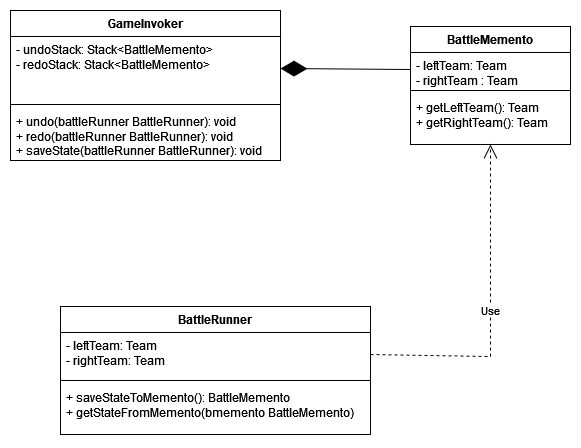

The diagram above was exported from draw.io. Its source (the exported page's mxGraphModel, read from the mxfile embedded in the PNG):
<mxGraphModel dx="1687" dy="920" grid="1" gridSize="10" guides="1" tooltips="1" connect="1" arrows="1" fold="1" page="1" pageScale="1" pageWidth="4681" pageHeight="3300" math="0" shadow="0">
  <root>
    <mxCell id="0" />
    <mxCell id="1" parent="0" />
    <mxCell id="277EdCzgBhZWFl6sxsHz-1" value="BattleMemento" style="swimlane;fontStyle=1;align=center;verticalAlign=top;childLayout=stackLayout;horizontal=1;startSize=26;horizontalStack=0;resizeParent=1;resizeParentMax=0;resizeLast=0;collapsible=1;marginBottom=0;whiteSpace=wrap;html=1;" vertex="1" parent="1">
      <mxGeometry x="590" y="150" width="160" height="118" as="geometry" />
    </mxCell>
    <mxCell id="277EdCzgBhZWFl6sxsHz-2" value="&lt;div&gt;- leftTeam: Team&lt;/div&gt;&lt;div&gt;- rightTeam : Team&lt;br&gt;&lt;/div&gt;" style="text;strokeColor=none;fillColor=none;align=left;verticalAlign=top;spacingLeft=4;spacingRight=4;overflow=hidden;rotatable=0;points=[[0,0.5],[1,0.5]];portConstraint=eastwest;whiteSpace=wrap;html=1;" vertex="1" parent="277EdCzgBhZWFl6sxsHz-1">
      <mxGeometry y="26" width="160" height="34" as="geometry" />
    </mxCell>
    <mxCell id="277EdCzgBhZWFl6sxsHz-3" value="" style="line;strokeWidth=1;fillColor=none;align=left;verticalAlign=middle;spacingTop=-1;spacingLeft=3;spacingRight=3;rotatable=0;labelPosition=right;points=[];portConstraint=eastwest;strokeColor=inherit;" vertex="1" parent="277EdCzgBhZWFl6sxsHz-1">
      <mxGeometry y="60" width="160" height="8" as="geometry" />
    </mxCell>
    <mxCell id="277EdCzgBhZWFl6sxsHz-4" value="&lt;div&gt;+ getLeftTeam(): Team&lt;/div&gt;&lt;div&gt;+ getRightTeam(): Team&lt;br&gt;&lt;/div&gt;" style="text;strokeColor=none;fillColor=none;align=left;verticalAlign=top;spacingLeft=4;spacingRight=4;overflow=hidden;rotatable=0;points=[[0,0.5],[1,0.5]];portConstraint=eastwest;whiteSpace=wrap;html=1;" vertex="1" parent="277EdCzgBhZWFl6sxsHz-1">
      <mxGeometry y="68" width="160" height="50" as="geometry" />
    </mxCell>
    <mxCell id="277EdCzgBhZWFl6sxsHz-5" value="GameInvoker" style="swimlane;fontStyle=1;align=center;verticalAlign=top;childLayout=stackLayout;horizontal=1;startSize=26;horizontalStack=0;resizeParent=1;resizeParentMax=0;resizeLast=0;collapsible=1;marginBottom=0;whiteSpace=wrap;html=1;" vertex="1" parent="1">
      <mxGeometry x="190" y="134" width="270" height="150" as="geometry" />
    </mxCell>
    <mxCell id="277EdCzgBhZWFl6sxsHz-6" value="&lt;div&gt;- undoStack: Stack&amp;lt;BattleMemento&amp;gt;&lt;/div&gt;&lt;div&gt;- redoStack: Stack&amp;lt;BattleMemento&amp;gt;&lt;br&gt;&lt;/div&gt;" style="text;strokeColor=none;fillColor=none;align=left;verticalAlign=top;spacingLeft=4;spacingRight=4;overflow=hidden;rotatable=0;points=[[0,0.5],[1,0.5]];portConstraint=eastwest;whiteSpace=wrap;html=1;" vertex="1" parent="277EdCzgBhZWFl6sxsHz-5">
      <mxGeometry y="26" width="270" height="64" as="geometry" />
    </mxCell>
    <mxCell id="277EdCzgBhZWFl6sxsHz-7" value="" style="line;strokeWidth=1;fillColor=none;align=left;verticalAlign=middle;spacingTop=-1;spacingLeft=3;spacingRight=3;rotatable=0;labelPosition=right;points=[];portConstraint=eastwest;strokeColor=inherit;" vertex="1" parent="277EdCzgBhZWFl6sxsHz-5">
      <mxGeometry y="90" width="270" height="8" as="geometry" />
    </mxCell>
    <mxCell id="277EdCzgBhZWFl6sxsHz-8" value="&lt;div&gt;+ undo(battleRunner BattleRunner): void&lt;/div&gt;&lt;div&gt;+ redo(battleRunner BattleRunner): void&lt;/div&gt;&lt;div&gt;+ saveState(battleRunner BattleRunner): void&lt;br&gt;&lt;/div&gt;" style="text;strokeColor=none;fillColor=none;align=left;verticalAlign=top;spacingLeft=4;spacingRight=4;overflow=hidden;rotatable=0;points=[[0,0.5],[1,0.5]];portConstraint=eastwest;whiteSpace=wrap;html=1;" vertex="1" parent="277EdCzgBhZWFl6sxsHz-5">
      <mxGeometry y="98" width="270" height="52" as="geometry" />
    </mxCell>
    <mxCell id="277EdCzgBhZWFl6sxsHz-9" value="BattleRunner" style="swimlane;fontStyle=1;align=center;verticalAlign=top;childLayout=stackLayout;horizontal=1;startSize=26;horizontalStack=0;resizeParent=1;resizeParentMax=0;resizeLast=0;collapsible=1;marginBottom=0;whiteSpace=wrap;html=1;" vertex="1" parent="1">
      <mxGeometry x="240" y="430" width="310" height="128" as="geometry" />
    </mxCell>
    <mxCell id="277EdCzgBhZWFl6sxsHz-10" value="&lt;div&gt;- leftTeam: Team&lt;/div&gt;&lt;div&gt;- rightTeam: Team&lt;br&gt;&lt;/div&gt;" style="text;strokeColor=none;fillColor=none;align=left;verticalAlign=top;spacingLeft=4;spacingRight=4;overflow=hidden;rotatable=0;points=[[0,0.5],[1,0.5]];portConstraint=eastwest;whiteSpace=wrap;html=1;" vertex="1" parent="277EdCzgBhZWFl6sxsHz-9">
      <mxGeometry y="26" width="310" height="44" as="geometry" />
    </mxCell>
    <mxCell id="277EdCzgBhZWFl6sxsHz-11" value="" style="line;strokeWidth=1;fillColor=none;align=left;verticalAlign=middle;spacingTop=-1;spacingLeft=3;spacingRight=3;rotatable=0;labelPosition=right;points=[];portConstraint=eastwest;strokeColor=inherit;" vertex="1" parent="277EdCzgBhZWFl6sxsHz-9">
      <mxGeometry y="70" width="310" height="8" as="geometry" />
    </mxCell>
    <mxCell id="277EdCzgBhZWFl6sxsHz-12" value="&lt;div&gt;+ saveStateToMemento(): BattleMemento&lt;/div&gt;&lt;div&gt;+ getStateFromMemento(bmemento BattleMemento)&lt;br&gt;&lt;/div&gt;" style="text;strokeColor=none;fillColor=none;align=left;verticalAlign=top;spacingLeft=4;spacingRight=4;overflow=hidden;rotatable=0;points=[[0,0.5],[1,0.5]];portConstraint=eastwest;whiteSpace=wrap;html=1;" vertex="1" parent="277EdCzgBhZWFl6sxsHz-9">
      <mxGeometry y="78" width="310" height="50" as="geometry" />
    </mxCell>
    <mxCell id="277EdCzgBhZWFl6sxsHz-13" value="Use" style="endArrow=open;endSize=12;dashed=1;html=1;rounded=0;exitX=1;exitY=0.5;exitDx=0;exitDy=0;entryX=0.5;entryY=1;entryDx=0;entryDy=0;" edge="1" parent="1" source="277EdCzgBhZWFl6sxsHz-10" target="277EdCzgBhZWFl6sxsHz-1">
      <mxGeometry width="160" relative="1" as="geometry">
        <mxPoint x="650" y="400" as="sourcePoint" />
        <mxPoint x="810" y="400" as="targetPoint" />
        <Array as="points">
          <mxPoint x="670" y="480" />
        </Array>
      </mxGeometry>
    </mxCell>
    <mxCell id="277EdCzgBhZWFl6sxsHz-15" value="" style="endArrow=diamondThin;endFill=1;endSize=24;html=1;rounded=0;entryX=1;entryY=0.5;entryDx=0;entryDy=0;exitX=0;exitY=0.5;exitDx=0;exitDy=0;" edge="1" parent="1" source="277EdCzgBhZWFl6sxsHz-2" target="277EdCzgBhZWFl6sxsHz-6">
      <mxGeometry width="160" relative="1" as="geometry">
        <mxPoint x="480" y="370" as="sourcePoint" />
        <mxPoint x="640" y="370" as="targetPoint" />
      </mxGeometry>
    </mxCell>
  </root>
</mxGraphModel>